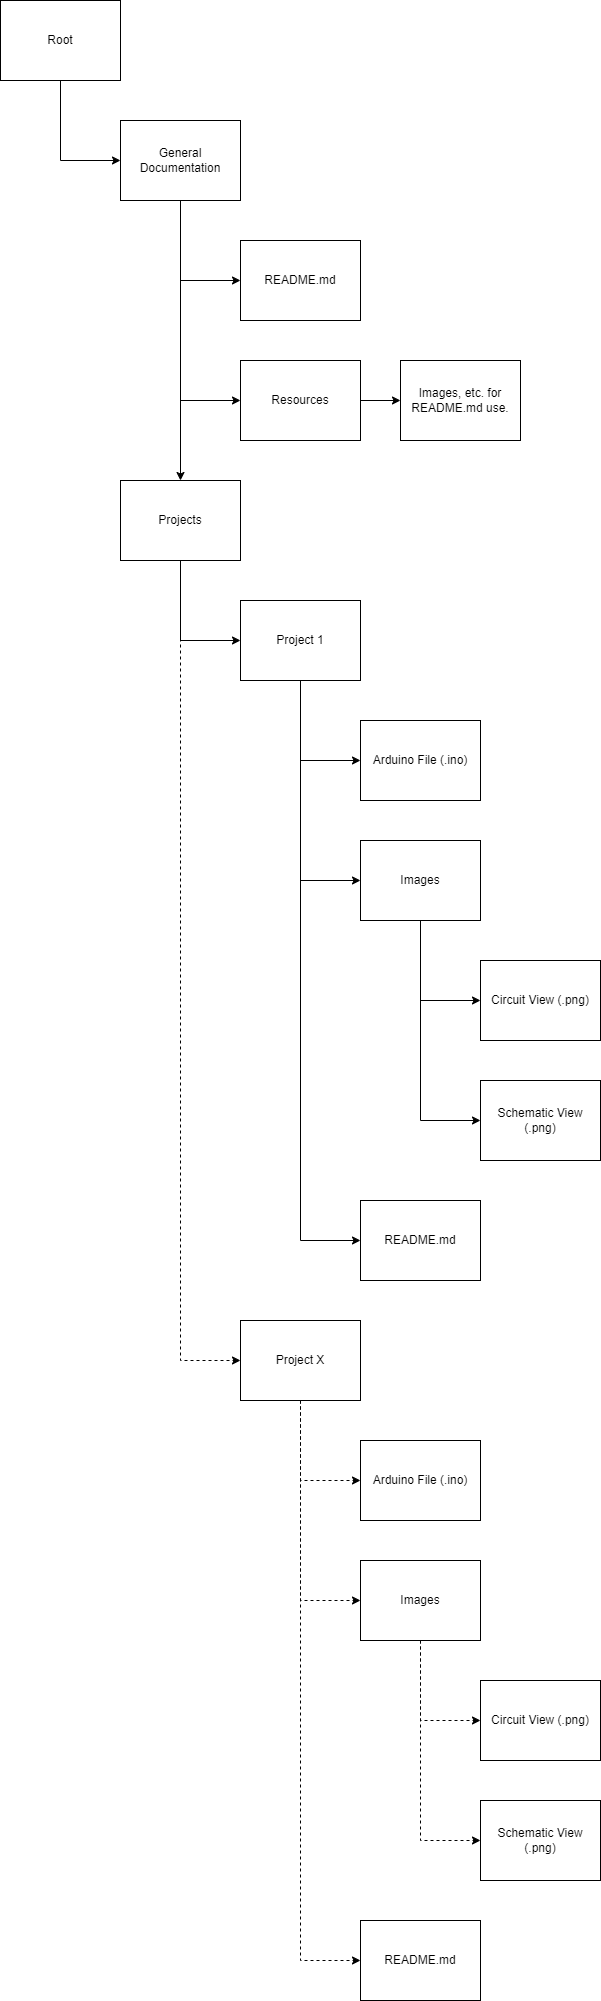

The diagram above was exported from draw.io. Its source (the exported page's mxGraphModel, read from the mxfile embedded in the PNG):
<mxGraphModel dx="1392" dy="753" grid="1" gridSize="10" guides="1" tooltips="1" connect="1" arrows="1" fold="1" page="1" pageScale="1" pageWidth="850" pageHeight="1100" math="0" shadow="0">
  <root>
    <mxCell id="0" />
    <mxCell id="1" parent="0" />
    <mxCell id="lk-8s1-SRDGp4Ycy62ia-7" style="edgeStyle=orthogonalEdgeStyle;rounded=0;orthogonalLoop=1;jettySize=auto;html=1;exitX=0.5;exitY=1;exitDx=0;exitDy=0;entryX=0;entryY=0.5;entryDx=0;entryDy=0;" edge="1" parent="1" source="lk-8s1-SRDGp4Ycy62ia-1" target="lk-8s1-SRDGp4Ycy62ia-2">
      <mxGeometry relative="1" as="geometry" />
    </mxCell>
    <mxCell id="lk-8s1-SRDGp4Ycy62ia-1" value="Root" style="rounded=0;whiteSpace=wrap;html=1;" vertex="1" parent="1">
      <mxGeometry x="120" y="120" width="120" height="80" as="geometry" />
    </mxCell>
    <mxCell id="lk-8s1-SRDGp4Ycy62ia-8" style="edgeStyle=orthogonalEdgeStyle;rounded=0;orthogonalLoop=1;jettySize=auto;html=1;exitX=0.5;exitY=1;exitDx=0;exitDy=0;entryX=0;entryY=0.5;entryDx=0;entryDy=0;" edge="1" parent="1" source="lk-8s1-SRDGp4Ycy62ia-2" target="lk-8s1-SRDGp4Ycy62ia-4">
      <mxGeometry relative="1" as="geometry" />
    </mxCell>
    <mxCell id="lk-8s1-SRDGp4Ycy62ia-9" style="edgeStyle=orthogonalEdgeStyle;rounded=0;orthogonalLoop=1;jettySize=auto;html=1;exitX=0.5;exitY=1;exitDx=0;exitDy=0;entryX=0;entryY=0.5;entryDx=0;entryDy=0;" edge="1" parent="1" source="lk-8s1-SRDGp4Ycy62ia-2" target="lk-8s1-SRDGp4Ycy62ia-5">
      <mxGeometry relative="1" as="geometry" />
    </mxCell>
    <mxCell id="lk-8s1-SRDGp4Ycy62ia-11" style="edgeStyle=orthogonalEdgeStyle;rounded=0;orthogonalLoop=1;jettySize=auto;html=1;exitX=0.5;exitY=1;exitDx=0;exitDy=0;entryX=0.5;entryY=0;entryDx=0;entryDy=0;" edge="1" parent="1" source="lk-8s1-SRDGp4Ycy62ia-2" target="lk-8s1-SRDGp4Ycy62ia-3">
      <mxGeometry relative="1" as="geometry" />
    </mxCell>
    <mxCell id="lk-8s1-SRDGp4Ycy62ia-2" value="General Documentation" style="rounded=0;whiteSpace=wrap;html=1;" vertex="1" parent="1">
      <mxGeometry x="240" y="240" width="120" height="80" as="geometry" />
    </mxCell>
    <mxCell id="lk-8s1-SRDGp4Ycy62ia-13" style="edgeStyle=orthogonalEdgeStyle;rounded=0;orthogonalLoop=1;jettySize=auto;html=1;exitX=0.5;exitY=1;exitDx=0;exitDy=0;entryX=0;entryY=0.5;entryDx=0;entryDy=0;" edge="1" parent="1" source="lk-8s1-SRDGp4Ycy62ia-3" target="lk-8s1-SRDGp4Ycy62ia-12">
      <mxGeometry relative="1" as="geometry" />
    </mxCell>
    <mxCell id="lk-8s1-SRDGp4Ycy62ia-31" style="edgeStyle=orthogonalEdgeStyle;rounded=0;orthogonalLoop=1;jettySize=auto;html=1;exitX=0.5;exitY=1;exitDx=0;exitDy=0;entryX=0;entryY=0.5;entryDx=0;entryDy=0;dashed=1;" edge="1" parent="1" source="lk-8s1-SRDGp4Ycy62ia-3" target="lk-8s1-SRDGp4Ycy62ia-24">
      <mxGeometry relative="1" as="geometry" />
    </mxCell>
    <mxCell id="lk-8s1-SRDGp4Ycy62ia-3" value="Projects" style="rounded=0;whiteSpace=wrap;html=1;" vertex="1" parent="1">
      <mxGeometry x="240" y="600" width="120" height="80" as="geometry" />
    </mxCell>
    <mxCell id="lk-8s1-SRDGp4Ycy62ia-4" value="README.md" style="rounded=0;whiteSpace=wrap;html=1;" vertex="1" parent="1">
      <mxGeometry x="360" y="360" width="120" height="80" as="geometry" />
    </mxCell>
    <mxCell id="lk-8s1-SRDGp4Ycy62ia-10" style="edgeStyle=orthogonalEdgeStyle;rounded=0;orthogonalLoop=1;jettySize=auto;html=1;exitX=1;exitY=0.5;exitDx=0;exitDy=0;entryX=0;entryY=0.5;entryDx=0;entryDy=0;" edge="1" parent="1" source="lk-8s1-SRDGp4Ycy62ia-5" target="lk-8s1-SRDGp4Ycy62ia-6">
      <mxGeometry relative="1" as="geometry" />
    </mxCell>
    <mxCell id="lk-8s1-SRDGp4Ycy62ia-5" value="Resources" style="rounded=0;whiteSpace=wrap;html=1;" vertex="1" parent="1">
      <mxGeometry x="360" y="480" width="120" height="80" as="geometry" />
    </mxCell>
    <mxCell id="lk-8s1-SRDGp4Ycy62ia-6" value="Images, etc. for README.md use." style="rounded=0;whiteSpace=wrap;html=1;" vertex="1" parent="1">
      <mxGeometry x="520" y="480" width="120" height="80" as="geometry" />
    </mxCell>
    <mxCell id="lk-8s1-SRDGp4Ycy62ia-20" style="edgeStyle=orthogonalEdgeStyle;rounded=0;orthogonalLoop=1;jettySize=auto;html=1;exitX=0.5;exitY=1;exitDx=0;exitDy=0;entryX=0;entryY=0.5;entryDx=0;entryDy=0;" edge="1" parent="1" source="lk-8s1-SRDGp4Ycy62ia-12" target="lk-8s1-SRDGp4Ycy62ia-14">
      <mxGeometry relative="1" as="geometry" />
    </mxCell>
    <mxCell id="lk-8s1-SRDGp4Ycy62ia-21" style="edgeStyle=orthogonalEdgeStyle;rounded=0;orthogonalLoop=1;jettySize=auto;html=1;exitX=0.5;exitY=1;exitDx=0;exitDy=0;entryX=0;entryY=0.5;entryDx=0;entryDy=0;" edge="1" parent="1" source="lk-8s1-SRDGp4Ycy62ia-12" target="lk-8s1-SRDGp4Ycy62ia-17">
      <mxGeometry relative="1" as="geometry" />
    </mxCell>
    <mxCell id="lk-8s1-SRDGp4Ycy62ia-33" style="edgeStyle=orthogonalEdgeStyle;rounded=0;orthogonalLoop=1;jettySize=auto;html=1;exitX=0.5;exitY=1;exitDx=0;exitDy=0;entryX=0;entryY=0.5;entryDx=0;entryDy=0;" edge="1" parent="1" source="lk-8s1-SRDGp4Ycy62ia-12" target="lk-8s1-SRDGp4Ycy62ia-32">
      <mxGeometry relative="1" as="geometry" />
    </mxCell>
    <mxCell id="lk-8s1-SRDGp4Ycy62ia-12" value="Project 1" style="rounded=0;whiteSpace=wrap;html=1;" vertex="1" parent="1">
      <mxGeometry x="360" y="720" width="120" height="80" as="geometry" />
    </mxCell>
    <mxCell id="lk-8s1-SRDGp4Ycy62ia-14" value="Arduino File (.ino)" style="rounded=0;whiteSpace=wrap;html=1;" vertex="1" parent="1">
      <mxGeometry x="480" y="840" width="120" height="80" as="geometry" />
    </mxCell>
    <mxCell id="lk-8s1-SRDGp4Ycy62ia-15" value="Circuit View (.png)" style="rounded=0;whiteSpace=wrap;html=1;" vertex="1" parent="1">
      <mxGeometry x="600" y="1080" width="120" height="80" as="geometry" />
    </mxCell>
    <mxCell id="lk-8s1-SRDGp4Ycy62ia-16" value="Schematic View (.png)" style="rounded=0;whiteSpace=wrap;html=1;" vertex="1" parent="1">
      <mxGeometry x="600" y="1200" width="120" height="80" as="geometry" />
    </mxCell>
    <mxCell id="lk-8s1-SRDGp4Ycy62ia-18" style="edgeStyle=orthogonalEdgeStyle;rounded=0;orthogonalLoop=1;jettySize=auto;html=1;exitX=0.5;exitY=1;exitDx=0;exitDy=0;entryX=0;entryY=0.5;entryDx=0;entryDy=0;" edge="1" parent="1" source="lk-8s1-SRDGp4Ycy62ia-17" target="lk-8s1-SRDGp4Ycy62ia-15">
      <mxGeometry relative="1" as="geometry" />
    </mxCell>
    <mxCell id="lk-8s1-SRDGp4Ycy62ia-19" style="edgeStyle=orthogonalEdgeStyle;rounded=0;orthogonalLoop=1;jettySize=auto;html=1;exitX=0.5;exitY=1;exitDx=0;exitDy=0;entryX=0;entryY=0.5;entryDx=0;entryDy=0;" edge="1" parent="1" source="lk-8s1-SRDGp4Ycy62ia-17" target="lk-8s1-SRDGp4Ycy62ia-16">
      <mxGeometry relative="1" as="geometry" />
    </mxCell>
    <mxCell id="lk-8s1-SRDGp4Ycy62ia-17" value="Images" style="rounded=0;whiteSpace=wrap;html=1;" vertex="1" parent="1">
      <mxGeometry x="480" y="960" width="120" height="80" as="geometry" />
    </mxCell>
    <mxCell id="lk-8s1-SRDGp4Ycy62ia-22" style="edgeStyle=orthogonalEdgeStyle;rounded=0;orthogonalLoop=1;jettySize=auto;html=1;exitX=0.5;exitY=1;exitDx=0;exitDy=0;entryX=0;entryY=0.5;entryDx=0;entryDy=0;dashed=1;" edge="1" parent="1" source="lk-8s1-SRDGp4Ycy62ia-24" target="lk-8s1-SRDGp4Ycy62ia-25">
      <mxGeometry relative="1" as="geometry" />
    </mxCell>
    <mxCell id="lk-8s1-SRDGp4Ycy62ia-23" style="edgeStyle=orthogonalEdgeStyle;rounded=0;orthogonalLoop=1;jettySize=auto;html=1;exitX=0.5;exitY=1;exitDx=0;exitDy=0;entryX=0;entryY=0.5;entryDx=0;entryDy=0;dashed=1;" edge="1" parent="1" source="lk-8s1-SRDGp4Ycy62ia-24" target="lk-8s1-SRDGp4Ycy62ia-30">
      <mxGeometry relative="1" as="geometry" />
    </mxCell>
    <mxCell id="lk-8s1-SRDGp4Ycy62ia-35" style="edgeStyle=orthogonalEdgeStyle;rounded=0;orthogonalLoop=1;jettySize=auto;html=1;exitX=0.5;exitY=1;exitDx=0;exitDy=0;entryX=0;entryY=0.5;entryDx=0;entryDy=0;dashed=1;" edge="1" parent="1" source="lk-8s1-SRDGp4Ycy62ia-24" target="lk-8s1-SRDGp4Ycy62ia-34">
      <mxGeometry relative="1" as="geometry" />
    </mxCell>
    <mxCell id="lk-8s1-SRDGp4Ycy62ia-24" value="Project X" style="rounded=0;whiteSpace=wrap;html=1;" vertex="1" parent="1">
      <mxGeometry x="360" y="1440" width="120" height="80" as="geometry" />
    </mxCell>
    <mxCell id="lk-8s1-SRDGp4Ycy62ia-25" value="Arduino File (.ino)" style="rounded=0;whiteSpace=wrap;html=1;" vertex="1" parent="1">
      <mxGeometry x="480" y="1560" width="120" height="80" as="geometry" />
    </mxCell>
    <mxCell id="lk-8s1-SRDGp4Ycy62ia-26" value="Circuit View (.png)" style="rounded=0;whiteSpace=wrap;html=1;" vertex="1" parent="1">
      <mxGeometry x="600" y="1800" width="120" height="80" as="geometry" />
    </mxCell>
    <mxCell id="lk-8s1-SRDGp4Ycy62ia-27" value="Schematic View (.png)" style="rounded=0;whiteSpace=wrap;html=1;" vertex="1" parent="1">
      <mxGeometry x="600" y="1920" width="120" height="80" as="geometry" />
    </mxCell>
    <mxCell id="lk-8s1-SRDGp4Ycy62ia-28" style="edgeStyle=orthogonalEdgeStyle;rounded=0;orthogonalLoop=1;jettySize=auto;html=1;exitX=0.5;exitY=1;exitDx=0;exitDy=0;entryX=0;entryY=0.5;entryDx=0;entryDy=0;dashed=1;" edge="1" parent="1" source="lk-8s1-SRDGp4Ycy62ia-30" target="lk-8s1-SRDGp4Ycy62ia-26">
      <mxGeometry relative="1" as="geometry" />
    </mxCell>
    <mxCell id="lk-8s1-SRDGp4Ycy62ia-29" style="edgeStyle=orthogonalEdgeStyle;rounded=0;orthogonalLoop=1;jettySize=auto;html=1;exitX=0.5;exitY=1;exitDx=0;exitDy=0;entryX=0;entryY=0.5;entryDx=0;entryDy=0;dashed=1;" edge="1" parent="1" source="lk-8s1-SRDGp4Ycy62ia-30" target="lk-8s1-SRDGp4Ycy62ia-27">
      <mxGeometry relative="1" as="geometry" />
    </mxCell>
    <mxCell id="lk-8s1-SRDGp4Ycy62ia-30" value="Images" style="rounded=0;whiteSpace=wrap;html=1;" vertex="1" parent="1">
      <mxGeometry x="480" y="1680" width="120" height="80" as="geometry" />
    </mxCell>
    <mxCell id="lk-8s1-SRDGp4Ycy62ia-32" value="README.md" style="rounded=0;whiteSpace=wrap;html=1;" vertex="1" parent="1">
      <mxGeometry x="480" y="1320" width="120" height="80" as="geometry" />
    </mxCell>
    <mxCell id="lk-8s1-SRDGp4Ycy62ia-34" value="README.md" style="rounded=0;whiteSpace=wrap;html=1;" vertex="1" parent="1">
      <mxGeometry x="480" y="2040" width="120" height="80" as="geometry" />
    </mxCell>
  </root>
</mxGraphModel>